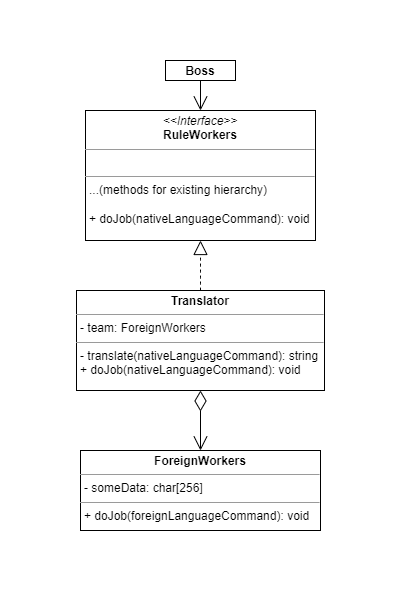

The diagram above was exported from draw.io. Its source (the exported page's mxGraphModel, read from the mxfile embedded in the PNG):
<mxGraphModel dx="1195" dy="632" grid="1" gridSize="10" guides="1" tooltips="1" connect="1" arrows="1" fold="1" page="1" pageScale="1" pageWidth="200" pageHeight="300" math="0" shadow="0">
  <root>
    <mxCell id="0" />
    <mxCell id="1" parent="0" />
    <mxCell id="9UYNOy7Tczf3pSFWrF1J-2" value="&lt;p style=&quot;margin:0px;margin-top:4px;text-align:center;&quot;&gt;&lt;b&gt;ForeignWorkers&lt;/b&gt;&lt;/p&gt;&lt;hr size=&quot;1&quot;&gt;&lt;p style=&quot;margin:0px;margin-left:4px;&quot;&gt;- someData: char[256]&lt;/p&gt;&lt;hr size=&quot;1&quot;&gt;&lt;p style=&quot;margin:0px;margin-left:4px;&quot;&gt;+ doJob(foreignLanguageCommand): void&lt;/p&gt;" style="verticalAlign=top;align=left;overflow=fill;fontSize=12;fontFamily=Helvetica;html=1;whiteSpace=wrap;" vertex="1" parent="1">
      <mxGeometry x="80" y="450" width="240" height="80" as="geometry" />
    </mxCell>
    <mxCell id="9UYNOy7Tczf3pSFWrF1J-3" value="&lt;p style=&quot;margin:0px;margin-top:4px;text-align:center;&quot;&gt;&lt;b&gt;Boss&lt;/b&gt;&lt;/p&gt;&lt;p style=&quot;margin:0px;margin-left:4px;&quot;&gt;&lt;br&gt;&lt;/p&gt;" style="verticalAlign=top;align=left;overflow=fill;fontSize=12;fontFamily=Helvetica;html=1;whiteSpace=wrap;" vertex="1" parent="1">
      <mxGeometry x="165" y="60" width="70" height="20" as="geometry" />
    </mxCell>
    <mxCell id="9UYNOy7Tczf3pSFWrF1J-4" value="&lt;p style=&quot;margin:0px;margin-top:4px;text-align:center;&quot;&gt;&lt;i&gt;&amp;lt;&amp;lt;Interface&amp;gt;&amp;gt;&lt;/i&gt;&lt;br&gt;&lt;b&gt;RuleWorkers&lt;/b&gt;&lt;/p&gt;&lt;hr size=&quot;1&quot;&gt;&lt;p style=&quot;margin:0px;margin-left:4px;&quot;&gt;&lt;br&gt;&lt;/p&gt;&lt;hr size=&quot;1&quot;&gt;&lt;p style=&quot;margin:0px;margin-left:4px;&quot;&gt;...(methods for existing&amp;nbsp;hierarchy)&amp;nbsp;&lt;/p&gt;&lt;p style=&quot;margin:0px;margin-left:4px;&quot;&gt;&lt;br&gt;&lt;/p&gt;&lt;p style=&quot;margin:0px;margin-left:4px;&quot;&gt;+ doJob(nativeLanguageCommand): void&lt;/p&gt;" style="verticalAlign=top;align=left;overflow=fill;fontSize=12;fontFamily=Helvetica;html=1;whiteSpace=wrap;" vertex="1" parent="1">
      <mxGeometry x="85" y="110" width="230" height="130" as="geometry" />
    </mxCell>
    <mxCell id="9UYNOy7Tczf3pSFWrF1J-5" value="&lt;p style=&quot;margin:0px;margin-top:4px;text-align:center;&quot;&gt;&lt;b&gt;Translator&lt;/b&gt;&lt;/p&gt;&lt;hr size=&quot;1&quot;&gt;&lt;p style=&quot;margin:0px;margin-left:4px;&quot;&gt;- team: ForeignWorkers&lt;/p&gt;&lt;hr size=&quot;1&quot;&gt;&lt;p style=&quot;margin:0px;margin-left:4px;&quot;&gt;- translate(nativeLanguageCommand): string&lt;/p&gt;&lt;p style=&quot;margin:0px;margin-left:4px;&quot;&gt;+ doJob(nativeLanguageCommand): void&lt;/p&gt;" style="verticalAlign=top;align=left;overflow=fill;fontSize=12;fontFamily=Helvetica;html=1;whiteSpace=wrap;" vertex="1" parent="1">
      <mxGeometry x="76" y="290" width="248" height="100" as="geometry" />
    </mxCell>
    <mxCell id="9UYNOy7Tczf3pSFWrF1J-6" value="" style="endArrow=open;endFill=1;endSize=12;html=1;rounded=0;edgeStyle=orthogonalEdgeStyle;fontSize=12;curved=1;exitX=0.5;exitY=1;exitDx=0;exitDy=0;entryX=0.5;entryY=0;entryDx=0;entryDy=0;" edge="1" parent="1" source="9UYNOy7Tczf3pSFWrF1J-3" target="9UYNOy7Tczf3pSFWrF1J-4">
      <mxGeometry width="160" relative="1" as="geometry">
        <mxPoint x="393" y="360.0000000000001" as="sourcePoint" />
        <mxPoint x="553" y="360.0000000000001" as="targetPoint" />
      </mxGeometry>
    </mxCell>
    <mxCell id="9UYNOy7Tczf3pSFWrF1J-11" value="" style="endArrow=open;endFill=1;endSize=12;html=1;rounded=0;edgeStyle=orthogonalEdgeStyle;fontSize=12;curved=1;exitX=0.5;exitY=1;exitDx=0;exitDy=0;entryX=0.5;entryY=0;entryDx=0;entryDy=0;startArrow=diamondThin;startFill=0;startSize=18;" edge="1" parent="1" source="9UYNOy7Tczf3pSFWrF1J-5" target="9UYNOy7Tczf3pSFWrF1J-2">
      <mxGeometry width="160" relative="1" as="geometry">
        <mxPoint x="393" y="360.0000000000001" as="sourcePoint" />
        <mxPoint x="553" y="360.0000000000001" as="targetPoint" />
      </mxGeometry>
    </mxCell>
    <mxCell id="9UYNOy7Tczf3pSFWrF1J-12" value="" style="endArrow=block;dashed=1;endFill=0;endSize=12;html=1;rounded=0;edgeStyle=orthogonalEdgeStyle;exitX=0.5;exitY=0;exitDx=0;exitDy=0;fontSize=12;curved=1;entryX=0.5;entryY=1;entryDx=0;entryDy=0;" edge="1" parent="1" source="9UYNOy7Tczf3pSFWrF1J-5" target="9UYNOy7Tczf3pSFWrF1J-4">
      <mxGeometry width="160" relative="1" as="geometry">
        <mxPoint x="548.03" y="360.0000000000001" as="sourcePoint" />
        <mxPoint x="393" y="360.0000000000001" as="targetPoint" />
      </mxGeometry>
    </mxCell>
  </root>
</mxGraphModel>